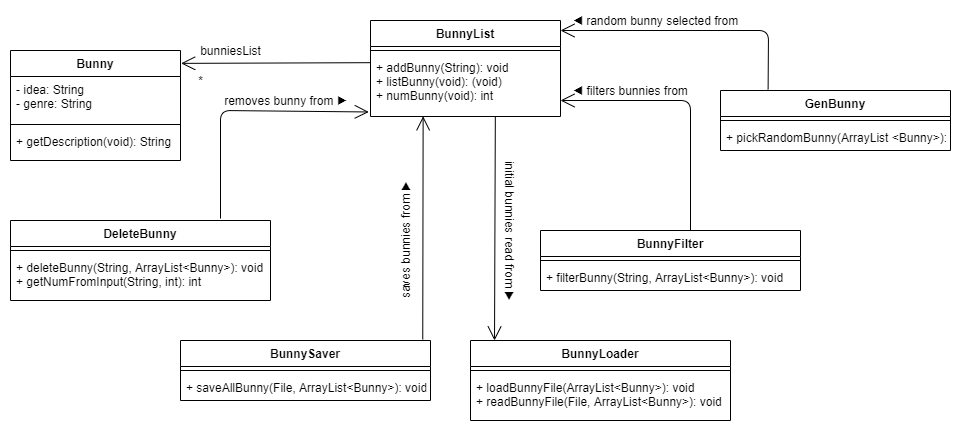

The diagram above was exported from draw.io. Its source (the exported page's mxGraphModel, read from the mxfile embedded in the PNG):
<mxGraphModel dx="862" dy="450" grid="1" gridSize="10" guides="1" tooltips="1" connect="1" arrows="1" fold="1" page="1" pageScale="1" pageWidth="850" pageHeight="1100" math="0" shadow="0">
  <root>
    <mxCell id="0" />
    <mxCell id="1" parent="0" />
    <mxCell id="l8rBl9v-V3lFfqPc8A9V-1" value="BunnyFilter" style="swimlane;fontStyle=1;align=center;verticalAlign=top;childLayout=stackLayout;horizontal=1;startSize=26;horizontalStack=0;resizeParent=1;resizeParentMax=0;resizeLast=0;collapsible=1;marginBottom=0;" parent="1" vertex="1">
      <mxGeometry x="550" y="310" width="260" height="60" as="geometry" />
    </mxCell>
    <mxCell id="l8rBl9v-V3lFfqPc8A9V-2" value="" style="line;strokeWidth=1;fillColor=none;align=left;verticalAlign=middle;spacingTop=-1;spacingLeft=3;spacingRight=3;rotatable=0;labelPosition=right;points=[];portConstraint=eastwest;" parent="l8rBl9v-V3lFfqPc8A9V-1" vertex="1">
      <mxGeometry y="26" width="260" height="8" as="geometry" />
    </mxCell>
    <mxCell id="l8rBl9v-V3lFfqPc8A9V-3" value="+ filterBunny(String, ArrayList&lt;Bunny&gt;): void" style="text;strokeColor=none;fillColor=none;align=left;verticalAlign=top;spacingLeft=4;spacingRight=4;overflow=hidden;rotatable=0;points=[[0,0.5],[1,0.5]];portConstraint=eastwest;" parent="l8rBl9v-V3lFfqPc8A9V-1" vertex="1">
      <mxGeometry y="34" width="260" height="26" as="geometry" />
    </mxCell>
    <mxCell id="l8rBl9v-V3lFfqPc8A9V-4" value="Bunny" style="swimlane;fontStyle=1;align=center;verticalAlign=top;childLayout=stackLayout;horizontal=1;startSize=26;horizontalStack=0;resizeParent=1;resizeParentMax=0;resizeLast=0;collapsible=1;marginBottom=0;" parent="1" vertex="1">
      <mxGeometry x="20" y="130" width="170" height="110" as="geometry" />
    </mxCell>
    <mxCell id="l8rBl9v-V3lFfqPc8A9V-5" value="- idea: String &#10;- genre: String&#10;" style="text;strokeColor=none;fillColor=none;align=left;verticalAlign=top;spacingLeft=4;spacingRight=4;overflow=hidden;rotatable=0;points=[[0,0.5],[1,0.5]];portConstraint=eastwest;" parent="l8rBl9v-V3lFfqPc8A9V-4" vertex="1">
      <mxGeometry y="26" width="170" height="44" as="geometry" />
    </mxCell>
    <mxCell id="l8rBl9v-V3lFfqPc8A9V-6" value="" style="line;strokeWidth=1;fillColor=none;align=left;verticalAlign=middle;spacingTop=-1;spacingLeft=3;spacingRight=3;rotatable=0;labelPosition=right;points=[];portConstraint=eastwest;" parent="l8rBl9v-V3lFfqPc8A9V-4" vertex="1">
      <mxGeometry y="70" width="170" height="8" as="geometry" />
    </mxCell>
    <mxCell id="l8rBl9v-V3lFfqPc8A9V-7" value="+ getDescription(void): String" style="text;strokeColor=none;fillColor=none;align=left;verticalAlign=top;spacingLeft=4;spacingRight=4;overflow=hidden;rotatable=0;points=[[0,0.5],[1,0.5]];portConstraint=eastwest;" parent="l8rBl9v-V3lFfqPc8A9V-4" vertex="1">
      <mxGeometry y="78" width="170" height="32" as="geometry" />
    </mxCell>
    <mxCell id="l8rBl9v-V3lFfqPc8A9V-8" value="BunnyList" style="swimlane;fontStyle=1;align=center;verticalAlign=top;childLayout=stackLayout;horizontal=1;startSize=26;horizontalStack=0;resizeParent=1;resizeParentMax=0;resizeLast=0;collapsible=1;marginBottom=0;" parent="1" vertex="1">
      <mxGeometry x="380" y="100" width="190" height="96" as="geometry" />
    </mxCell>
    <mxCell id="l8rBl9v-V3lFfqPc8A9V-10" value="" style="line;strokeWidth=1;fillColor=none;align=left;verticalAlign=middle;spacingTop=-1;spacingLeft=3;spacingRight=3;rotatable=0;labelPosition=right;points=[];portConstraint=eastwest;" parent="l8rBl9v-V3lFfqPc8A9V-8" vertex="1">
      <mxGeometry y="26" width="190" height="8" as="geometry" />
    </mxCell>
    <mxCell id="l8rBl9v-V3lFfqPc8A9V-11" value="+ addBunny(String): void&#10;+ listBunny(void): (void)&#10;+ numBunny(void): int" style="text;strokeColor=none;fillColor=none;align=left;verticalAlign=top;spacingLeft=4;spacingRight=4;overflow=hidden;rotatable=0;points=[[0,0.5],[1,0.5]];portConstraint=eastwest;" parent="l8rBl9v-V3lFfqPc8A9V-8" vertex="1">
      <mxGeometry y="34" width="190" height="62" as="geometry" />
    </mxCell>
    <mxCell id="l8rBl9v-V3lFfqPc8A9V-12" value="" style="endArrow=open;endFill=1;endSize=12;html=1;entryX=1.004;entryY=0.117;entryDx=0;entryDy=0;entryPerimeter=0;exitX=-0.002;exitY=0.132;exitDx=0;exitDy=0;exitPerimeter=0;" parent="1" source="l8rBl9v-V3lFfqPc8A9V-11" target="l8rBl9v-V3lFfqPc8A9V-4" edge="1">
      <mxGeometry width="160" relative="1" as="geometry">
        <mxPoint x="316" y="144" as="sourcePoint" />
        <mxPoint x="380" y="270" as="targetPoint" />
      </mxGeometry>
    </mxCell>
    <mxCell id="l8rBl9v-V3lFfqPc8A9V-13" value="" style="endArrow=open;endFill=1;endSize=12;html=1;entryX=1;entryY=0.742;entryDx=0;entryDy=0;entryPerimeter=0;" parent="1" target="l8rBl9v-V3lFfqPc8A9V-11" edge="1">
      <mxGeometry width="160" relative="1" as="geometry">
        <mxPoint x="700" y="310" as="sourcePoint" />
        <mxPoint x="509" y="200.99800000000005" as="targetPoint" />
        <Array as="points">
          <mxPoint x="700" y="180" />
        </Array>
      </mxGeometry>
    </mxCell>
    <mxCell id="l8rBl9v-V3lFfqPc8A9V-14" value="" style="endArrow=open;endFill=1;endSize=12;html=1;entryX=-0.009;entryY=0.927;entryDx=0;entryDy=0;entryPerimeter=0;" parent="1" target="l8rBl9v-V3lFfqPc8A9V-11" edge="1">
      <mxGeometry width="160" relative="1" as="geometry">
        <mxPoint x="230" y="298" as="sourcePoint" />
        <mxPoint x="385.97" y="239.02999999999997" as="targetPoint" />
        <Array as="points">
          <mxPoint x="230" y="190" />
        </Array>
      </mxGeometry>
    </mxCell>
    <mxCell id="l8rBl9v-V3lFfqPc8A9V-15" value="DeleteBunny" style="swimlane;fontStyle=1;align=center;verticalAlign=top;childLayout=stackLayout;horizontal=1;startSize=26;horizontalStack=0;resizeParent=1;resizeParentMax=0;resizeLast=0;collapsible=1;marginBottom=0;" parent="1" vertex="1">
      <mxGeometry x="20" y="300" width="260" height="80" as="geometry" />
    </mxCell>
    <mxCell id="l8rBl9v-V3lFfqPc8A9V-16" value="" style="line;strokeWidth=1;fillColor=none;align=left;verticalAlign=middle;spacingTop=-1;spacingLeft=3;spacingRight=3;rotatable=0;labelPosition=right;points=[];portConstraint=eastwest;" parent="l8rBl9v-V3lFfqPc8A9V-15" vertex="1">
      <mxGeometry y="26" width="260" height="8" as="geometry" />
    </mxCell>
    <mxCell id="l8rBl9v-V3lFfqPc8A9V-17" value="+ deleteBunny(String, ArrayList&lt;Bunny&gt;): void&#10;+ getNumFromInput(String, int): int" style="text;strokeColor=none;fillColor=none;align=left;verticalAlign=top;spacingLeft=4;spacingRight=4;overflow=hidden;rotatable=0;points=[[0,0.5],[1,0.5]];portConstraint=eastwest;" parent="l8rBl9v-V3lFfqPc8A9V-15" vertex="1">
      <mxGeometry y="34" width="260" height="46" as="geometry" />
    </mxCell>
    <mxCell id="l8rBl9v-V3lFfqPc8A9V-18" value="BunnySaver" style="swimlane;fontStyle=1;align=center;verticalAlign=top;childLayout=stackLayout;horizontal=1;startSize=26;horizontalStack=0;resizeParent=1;resizeParentMax=0;resizeLast=0;collapsible=1;marginBottom=0;" parent="1" vertex="1">
      <mxGeometry x="190" y="420" width="250" height="60" as="geometry" />
    </mxCell>
    <mxCell id="l8rBl9v-V3lFfqPc8A9V-19" value="" style="line;strokeWidth=1;fillColor=none;align=left;verticalAlign=middle;spacingTop=-1;spacingLeft=3;spacingRight=3;rotatable=0;labelPosition=right;points=[];portConstraint=eastwest;" parent="l8rBl9v-V3lFfqPc8A9V-18" vertex="1">
      <mxGeometry y="26" width="250" height="8" as="geometry" />
    </mxCell>
    <mxCell id="l8rBl9v-V3lFfqPc8A9V-20" value="+ saveAllBunny(File, ArrayList&lt;Bunny&gt;): void" style="text;strokeColor=none;fillColor=none;align=left;verticalAlign=top;spacingLeft=4;spacingRight=4;overflow=hidden;rotatable=0;points=[[0,0.5],[1,0.5]];portConstraint=eastwest;" parent="l8rBl9v-V3lFfqPc8A9V-18" vertex="1">
      <mxGeometry y="34" width="250" height="26" as="geometry" />
    </mxCell>
    <mxCell id="l8rBl9v-V3lFfqPc8A9V-21" value="" style="endArrow=open;endFill=1;endSize=12;html=1;entryX=0.227;entryY=-0.006;entryDx=0;entryDy=0;entryPerimeter=0;exitX=0.657;exitY=1.004;exitDx=0;exitDy=0;exitPerimeter=0;" parent="1" source="l8rBl9v-V3lFfqPc8A9V-11" edge="1">
      <mxGeometry width="160" relative="1" as="geometry">
        <mxPoint x="504" y="199" as="sourcePoint" />
        <mxPoint x="504.0200000000002" y="419.9999999999999" as="targetPoint" />
      </mxGeometry>
    </mxCell>
    <mxCell id="l8rBl9v-V3lFfqPc8A9V-22" value="BunnyLoader" style="swimlane;fontStyle=1;align=center;verticalAlign=top;childLayout=stackLayout;horizontal=1;startSize=26;horizontalStack=0;resizeParent=1;resizeParentMax=0;resizeLast=0;collapsible=1;marginBottom=0;" parent="1" vertex="1">
      <mxGeometry x="480" y="420" width="260" height="80" as="geometry">
        <mxRectangle x="480" y="420" width="110" height="26" as="alternateBounds" />
      </mxGeometry>
    </mxCell>
    <mxCell id="l8rBl9v-V3lFfqPc8A9V-23" value="" style="line;strokeWidth=1;fillColor=none;align=left;verticalAlign=middle;spacingTop=-1;spacingLeft=3;spacingRight=3;rotatable=0;labelPosition=right;points=[];portConstraint=eastwest;" parent="l8rBl9v-V3lFfqPc8A9V-22" vertex="1">
      <mxGeometry y="26" width="260" height="8" as="geometry" />
    </mxCell>
    <mxCell id="l8rBl9v-V3lFfqPc8A9V-24" value="+ loadBunnyFile(ArrayList&lt;Bunny&gt;): void&#10;+ readBunnyFile(File, ArrayList&lt;Bunny&gt;): void" style="text;strokeColor=none;fillColor=none;align=left;verticalAlign=top;spacingLeft=4;spacingRight=4;overflow=hidden;rotatable=0;points=[[0,0.5],[1,0.5]];portConstraint=eastwest;" parent="l8rBl9v-V3lFfqPc8A9V-22" vertex="1">
      <mxGeometry y="34" width="260" height="46" as="geometry" />
    </mxCell>
    <mxCell id="l8rBl9v-V3lFfqPc8A9V-25" value="" style="endArrow=open;endFill=1;endSize=12;html=1;entryX=0.277;entryY=0.997;entryDx=0;entryDy=0;entryPerimeter=0;exitX=0.969;exitY=-0.019;exitDx=0;exitDy=0;exitPerimeter=0;" parent="1" source="l8rBl9v-V3lFfqPc8A9V-18" target="l8rBl9v-V3lFfqPc8A9V-11" edge="1">
      <mxGeometry width="160" relative="1" as="geometry">
        <mxPoint x="390" y="488" as="sourcePoint" />
        <mxPoint x="520" y="380" as="targetPoint" />
      </mxGeometry>
    </mxCell>
    <mxCell id="l8rBl9v-V3lFfqPc8A9V-26" value="GenBunny" style="swimlane;fontStyle=1;align=center;verticalAlign=top;childLayout=stackLayout;horizontal=1;startSize=26;horizontalStack=0;resizeParent=1;resizeParentMax=0;resizeLast=0;collapsible=1;marginBottom=0;" parent="1" vertex="1">
      <mxGeometry x="730" y="170" width="230" height="60" as="geometry" />
    </mxCell>
    <mxCell id="l8rBl9v-V3lFfqPc8A9V-28" value="" style="line;strokeWidth=1;fillColor=none;align=left;verticalAlign=middle;spacingTop=-1;spacingLeft=3;spacingRight=3;rotatable=0;labelPosition=right;points=[];portConstraint=eastwest;" parent="l8rBl9v-V3lFfqPc8A9V-26" vertex="1">
      <mxGeometry y="26" width="230" height="8" as="geometry" />
    </mxCell>
    <mxCell id="l8rBl9v-V3lFfqPc8A9V-29" value="+ pickRandomBunny(ArrayList &lt;Bunny&gt;): void " style="text;strokeColor=none;fillColor=none;align=left;verticalAlign=top;spacingLeft=4;spacingRight=4;overflow=hidden;rotatable=0;points=[[0,0.5],[1,0.5]];portConstraint=eastwest;" parent="l8rBl9v-V3lFfqPc8A9V-26" vertex="1">
      <mxGeometry y="34" width="230" height="26" as="geometry" />
    </mxCell>
    <mxCell id="l8rBl9v-V3lFfqPc8A9V-30" value="" style="endArrow=open;endFill=1;endSize=12;html=1;exitX=0.207;exitY=-0.019;exitDx=0;exitDy=0;exitPerimeter=0;" parent="1" source="l8rBl9v-V3lFfqPc8A9V-26" edge="1">
      <mxGeometry width="160" relative="1" as="geometry">
        <mxPoint x="432" y="431" as="sourcePoint" />
        <mxPoint x="570" y="110" as="targetPoint" />
        <Array as="points">
          <mxPoint x="778" y="110" />
        </Array>
      </mxGeometry>
    </mxCell>
    <mxCell id="l8rBl9v-V3lFfqPc8A9V-31" value="&lt;span style=&quot;text-align: left&quot;&gt;bunniesList&lt;/span&gt;" style="text;html=1;align=center;verticalAlign=middle;resizable=0;points=[];autosize=1;" parent="1" vertex="1">
      <mxGeometry x="200" y="120" width="80" height="20" as="geometry" />
    </mxCell>
    <mxCell id="l8rBl9v-V3lFfqPc8A9V-39" value="*" style="text;html=1;align=center;verticalAlign=middle;resizable=0;points=[];autosize=1;" parent="1" vertex="1">
      <mxGeometry x="200" y="150" width="20" height="20" as="geometry" />
    </mxCell>
    <mxCell id="l8rBl9v-V3lFfqPc8A9V-40" value="saves bunnies from ▶" style="text;html=1;align=center;verticalAlign=middle;resizable=0;points=[];autosize=1;rotation=-90;" parent="1" vertex="1">
      <mxGeometry x="350" y="310" width="130" height="20" as="geometry" />
    </mxCell>
    <mxCell id="l8rBl9v-V3lFfqPc8A9V-41" value="initial bunnies read from&amp;nbsp;▶" style="text;html=1;align=center;verticalAlign=middle;resizable=0;points=[];autosize=1;rotation=90;" parent="1" vertex="1">
      <mxGeometry x="440" y="300.48" width="160" height="20" as="geometry" />
    </mxCell>
    <mxCell id="l8rBl9v-V3lFfqPc8A9V-42" value="removes bunny from ▶" style="text;html=1;align=center;verticalAlign=middle;resizable=0;points=[];autosize=1;rotation=0;" parent="1" vertex="1">
      <mxGeometry x="225" y="170" width="140" height="20" as="geometry" />
    </mxCell>
    <mxCell id="l8rBl9v-V3lFfqPc8A9V-43" value="◀ filters bunnies from" style="text;html=1;align=center;verticalAlign=middle;resizable=0;points=[];autosize=1;rotation=0;" parent="1" vertex="1">
      <mxGeometry x="575" y="160" width="130" height="20" as="geometry" />
    </mxCell>
    <mxCell id="l8rBl9v-V3lFfqPc8A9V-44" value="◀ random bunny selected from" style="text;html=1;align=center;verticalAlign=middle;resizable=0;points=[];autosize=1;rotation=0;" parent="1" vertex="1">
      <mxGeometry x="575" y="90" width="180" height="20" as="geometry" />
    </mxCell>
  </root>
</mxGraphModel>